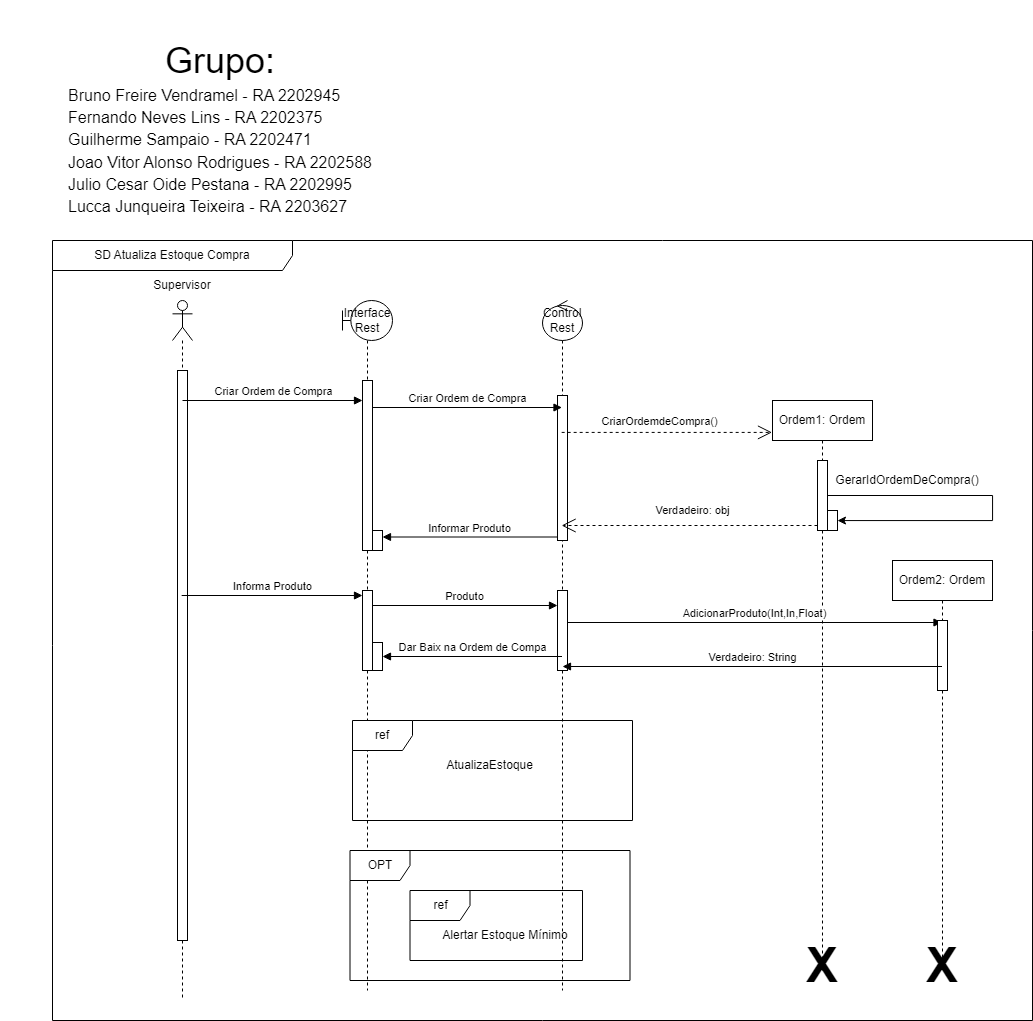

The diagram above was exported from draw.io. Its source (the exported page's mxGraphModel, read from the mxfile embedded in the PNG):
<mxGraphModel dx="2343" dy="1713" grid="1" gridSize="10" guides="1" tooltips="1" connect="1" arrows="1" fold="1" page="1" pageScale="1" pageWidth="850" pageHeight="1100" math="0" shadow="0">
  <root>
    <mxCell id="0" />
    <mxCell id="1" parent="0" />
    <mxCell id="oioqqJfGnUcdQtfof2nH-1" value="SD Atualiza Estoque Compra" style="shape=umlFrame;whiteSpace=wrap;html=1;pointerEvents=0;width=240;height=30;" vertex="1" parent="1">
      <mxGeometry width="980" height="780" as="geometry" />
    </mxCell>
    <mxCell id="oioqqJfGnUcdQtfof2nH-2" value="" style="shape=umlLifeline;perimeter=lifelinePerimeter;whiteSpace=wrap;html=1;container=1;dropTarget=0;collapsible=0;recursiveResize=0;outlineConnect=0;portConstraint=eastwest;newEdgeStyle={&quot;curved&quot;:0,&quot;rounded&quot;:0};participant=umlActor;" vertex="1" parent="1">
      <mxGeometry x="120" y="60" width="20" height="700" as="geometry" />
    </mxCell>
    <mxCell id="oioqqJfGnUcdQtfof2nH-9" value="" style="html=1;points=[[0,0,0,0,5],[0,1,0,0,-5],[1,0,0,0,5],[1,1,0,0,-5]];perimeter=orthogonalPerimeter;outlineConnect=0;targetShapes=umlLifeline;portConstraint=eastwest;newEdgeStyle={&quot;curved&quot;:0,&quot;rounded&quot;:0};" vertex="1" parent="oioqqJfGnUcdQtfof2nH-2">
      <mxGeometry x="5" y="70" width="10" height="570" as="geometry" />
    </mxCell>
    <mxCell id="oioqqJfGnUcdQtfof2nH-3" value="Interface Rest" style="shape=umlLifeline;perimeter=lifelinePerimeter;whiteSpace=wrap;html=1;container=1;dropTarget=0;collapsible=0;recursiveResize=0;outlineConnect=0;portConstraint=eastwest;newEdgeStyle={&quot;curved&quot;:0,&quot;rounded&quot;:0};participant=umlBoundary;" vertex="1" parent="1">
      <mxGeometry x="290" y="60" width="50" height="690" as="geometry" />
    </mxCell>
    <mxCell id="oioqqJfGnUcdQtfof2nH-8" value="" style="html=1;points=[[0,0,0,0,5],[0,1,0,0,-5],[1,0,0,0,5],[1,1,0,0,-5]];perimeter=orthogonalPerimeter;outlineConnect=0;targetShapes=umlLifeline;portConstraint=eastwest;newEdgeStyle={&quot;curved&quot;:0,&quot;rounded&quot;:0};" vertex="1" parent="oioqqJfGnUcdQtfof2nH-3">
      <mxGeometry x="20" y="80" width="10" height="170" as="geometry" />
    </mxCell>
    <mxCell id="oioqqJfGnUcdQtfof2nH-19" value="" style="html=1;points=[[0,0,0,0,5],[0,1,0,0,-5],[1,0,0,0,5],[1,1,0,0,-5]];perimeter=orthogonalPerimeter;outlineConnect=0;targetShapes=umlLifeline;portConstraint=eastwest;newEdgeStyle={&quot;curved&quot;:0,&quot;rounded&quot;:0};" vertex="1" parent="oioqqJfGnUcdQtfof2nH-3">
      <mxGeometry x="30" y="230" width="10" height="20" as="geometry" />
    </mxCell>
    <mxCell id="oioqqJfGnUcdQtfof2nH-20" value="" style="html=1;points=[[0,0,0,0,5],[0,1,0,0,-5],[1,0,0,0,5],[1,1,0,0,-5]];perimeter=orthogonalPerimeter;outlineConnect=0;targetShapes=umlLifeline;portConstraint=eastwest;newEdgeStyle={&quot;curved&quot;:0,&quot;rounded&quot;:0};" vertex="1" parent="oioqqJfGnUcdQtfof2nH-3">
      <mxGeometry x="20" y="290" width="10" height="80" as="geometry" />
    </mxCell>
    <mxCell id="oioqqJfGnUcdQtfof2nH-33" value="" style="html=1;points=[[0,0,0,0,5],[0,1,0,0,-5],[1,0,0,0,5],[1,1,0,0,-5]];perimeter=orthogonalPerimeter;outlineConnect=0;targetShapes=umlLifeline;portConstraint=eastwest;newEdgeStyle={&quot;curved&quot;:0,&quot;rounded&quot;:0};" vertex="1" parent="oioqqJfGnUcdQtfof2nH-3">
      <mxGeometry x="30" y="342" width="10" height="28" as="geometry" />
    </mxCell>
    <mxCell id="oioqqJfGnUcdQtfof2nH-4" value="Control Rest" style="shape=umlLifeline;perimeter=lifelinePerimeter;whiteSpace=wrap;html=1;container=1;dropTarget=0;collapsible=0;recursiveResize=0;outlineConnect=0;portConstraint=eastwest;newEdgeStyle={&quot;curved&quot;:0,&quot;rounded&quot;:0};participant=umlControl;" vertex="1" parent="1">
      <mxGeometry x="490" y="60" width="40" height="690" as="geometry" />
    </mxCell>
    <mxCell id="oioqqJfGnUcdQtfof2nH-7" value="" style="html=1;points=[[0,0,0,0,5],[0,1,0,0,-5],[1,0,0,0,5],[1,1,0,0,-5]];perimeter=orthogonalPerimeter;outlineConnect=0;targetShapes=umlLifeline;portConstraint=eastwest;newEdgeStyle={&quot;curved&quot;:0,&quot;rounded&quot;:0};" vertex="1" parent="oioqqJfGnUcdQtfof2nH-4">
      <mxGeometry x="15" y="95" width="10" height="145" as="geometry" />
    </mxCell>
    <mxCell id="oioqqJfGnUcdQtfof2nH-24" value="" style="html=1;points=[[0,0,0,0,5],[0,1,0,0,-5],[1,0,0,0,5],[1,1,0,0,-5]];perimeter=orthogonalPerimeter;outlineConnect=0;targetShapes=umlLifeline;portConstraint=eastwest;newEdgeStyle={&quot;curved&quot;:0,&quot;rounded&quot;:0};" vertex="1" parent="oioqqJfGnUcdQtfof2nH-4">
      <mxGeometry x="15" y="290" width="10" height="80" as="geometry" />
    </mxCell>
    <mxCell id="oioqqJfGnUcdQtfof2nH-5" value="Ordem1: Ordem" style="shape=umlLifeline;perimeter=lifelinePerimeter;whiteSpace=wrap;html=1;container=1;dropTarget=0;collapsible=0;recursiveResize=0;outlineConnect=0;portConstraint=eastwest;newEdgeStyle={&quot;curved&quot;:0,&quot;rounded&quot;:0};" vertex="1" parent="1">
      <mxGeometry x="720" y="160" width="100" height="570" as="geometry" />
    </mxCell>
    <mxCell id="oioqqJfGnUcdQtfof2nH-15" style="edgeStyle=orthogonalEdgeStyle;rounded=0;orthogonalLoop=1;jettySize=auto;html=1;curved=0;" edge="1" parent="oioqqJfGnUcdQtfof2nH-5" source="oioqqJfGnUcdQtfof2nH-13" target="oioqqJfGnUcdQtfof2nH-14">
      <mxGeometry relative="1" as="geometry">
        <Array as="points">
          <mxPoint x="220" y="95" />
          <mxPoint x="220" y="120" />
        </Array>
      </mxGeometry>
    </mxCell>
    <mxCell id="oioqqJfGnUcdQtfof2nH-13" value="" style="html=1;points=[[0,0,0,0,5],[0,1,0,0,-5],[1,0,0,0,5],[1,1,0,0,-5]];perimeter=orthogonalPerimeter;outlineConnect=0;targetShapes=umlLifeline;portConstraint=eastwest;newEdgeStyle={&quot;curved&quot;:0,&quot;rounded&quot;:0};" vertex="1" parent="oioqqJfGnUcdQtfof2nH-5">
      <mxGeometry x="45" y="60" width="10" height="70" as="geometry" />
    </mxCell>
    <mxCell id="oioqqJfGnUcdQtfof2nH-14" value="" style="html=1;points=[[0,0,0,0,5],[0,1,0,0,-5],[1,0,0,0,5],[1,1,0,0,-5]];perimeter=orthogonalPerimeter;outlineConnect=0;targetShapes=umlLifeline;portConstraint=eastwest;newEdgeStyle={&quot;curved&quot;:0,&quot;rounded&quot;:0};" vertex="1" parent="oioqqJfGnUcdQtfof2nH-5">
      <mxGeometry x="55" y="110" width="10" height="20" as="geometry" />
    </mxCell>
    <mxCell id="-Wa4gZvMLDGwqmCNq0tT-1" value="Supervisor" style="text;html=1;align=center;verticalAlign=middle;whiteSpace=wrap;rounded=0;" vertex="1" parent="1">
      <mxGeometry x="100" y="30" width="60" height="30" as="geometry" />
    </mxCell>
    <mxCell id="oioqqJfGnUcdQtfof2nH-10" value="Criar Ordem de Compra" style="html=1;verticalAlign=bottom;endArrow=block;curved=0;rounded=0;" edge="1" parent="1">
      <mxGeometry width="80" relative="1" as="geometry">
        <mxPoint x="320" y="167" as="sourcePoint" />
        <mxPoint x="509.5" y="167" as="targetPoint" />
      </mxGeometry>
    </mxCell>
    <mxCell id="oioqqJfGnUcdQtfof2nH-11" value="Criar Ordem de Compra" style="html=1;verticalAlign=bottom;endArrow=block;curved=0;rounded=0;" edge="1" parent="1" target="oioqqJfGnUcdQtfof2nH-8">
      <mxGeometry width="80" relative="1" as="geometry">
        <mxPoint x="130" y="160" as="sourcePoint" />
        <mxPoint x="220" y="160" as="targetPoint" />
      </mxGeometry>
    </mxCell>
    <mxCell id="oioqqJfGnUcdQtfof2nH-12" value="CriarOrdemdeCompra()" style="endArrow=open;endSize=12;dashed=1;html=1;rounded=0;entryX=-0.005;entryY=0.056;entryDx=0;entryDy=0;entryPerimeter=0;" edge="1" parent="1" source="oioqqJfGnUcdQtfof2nH-4" target="oioqqJfGnUcdQtfof2nH-5">
      <mxGeometry x="-0.0757" y="11" width="160" relative="1" as="geometry">
        <mxPoint x="520" y="180" as="sourcePoint" />
        <mxPoint x="680" y="180" as="targetPoint" />
        <mxPoint as="offset" />
      </mxGeometry>
    </mxCell>
    <mxCell id="oioqqJfGnUcdQtfof2nH-16" value="GerarIdOrdemDeCompra()" style="text;html=1;align=center;verticalAlign=middle;whiteSpace=wrap;rounded=0;" vertex="1" parent="1">
      <mxGeometry x="810" y="230" width="90" height="20" as="geometry" />
    </mxCell>
    <mxCell id="oioqqJfGnUcdQtfof2nH-17" value="Verdadeiro: obj" style="endArrow=open;endSize=12;dashed=1;html=1;rounded=0;exitX=0;exitY=1;exitDx=0;exitDy=-5;exitPerimeter=0;" edge="1" parent="1" source="oioqqJfGnUcdQtfof2nH-13" target="oioqqJfGnUcdQtfof2nH-4">
      <mxGeometry x="-0.0202" y="-15" width="160" relative="1" as="geometry">
        <mxPoint x="550" y="279.67" as="sourcePoint" />
        <mxPoint x="760" y="279.67" as="targetPoint" />
        <mxPoint as="offset" />
      </mxGeometry>
    </mxCell>
    <mxCell id="oioqqJfGnUcdQtfof2nH-18" value="Informar Produto" style="html=1;verticalAlign=bottom;endArrow=block;curved=0;rounded=0;" edge="1" parent="1" target="oioqqJfGnUcdQtfof2nH-19">
      <mxGeometry width="80" relative="1" as="geometry">
        <mxPoint x="505" y="296.5" as="sourcePoint" />
        <mxPoint x="330" y="296.5" as="targetPoint" />
      </mxGeometry>
    </mxCell>
    <mxCell id="oioqqJfGnUcdQtfof2nH-22" value="Informa Pr&lt;span style=&quot;color: rgba(0, 0, 0, 0); font-family: monospace; font-size: 0px; text-align: start; background-color: rgb(251, 251, 251);&quot;&gt;%3CmxGraphModel%3E%3Croot%3E%3CmxCell%20id%3D%220%22%2F%3E%3CmxCell%20id%3D%221%22%20parent%3D%220%22%2F%3E%3CmxCell%20id%3D%222%22%20value%3D%22Criar%20Ordem%20de%20Compra%22%20style%3D%22html%3D1%3BverticalAlign%3Dbottom%3BendArrow%3Dblock%3Bcurved%3D0%3Brounded%3D0%3B%22%20edge%3D%221%22%20parent%3D%221%22%3E%3CmxGeometry%20width%3D%2280%22%20relative%3D%221%22%20as%3D%22geometry%22%3E%3CmxPoint%20x%3D%22320%22%20y%3D%22167%22%20as%3D%22sourcePoint%22%2F%3E%3CmxPoint%20x%3D%22509.5%22%20y%3D%22167%22%20as%3D%22targetPoint%22%2F%3E%3C%2FmxGeometry%3E%3C%2FmxCell%3E%3C%2Froot%3E%3C%2FmxGraphModel%3E&lt;/span&gt;oduto" style="html=1;verticalAlign=bottom;endArrow=block;curved=0;rounded=0;entryX=0;entryY=0;entryDx=0;entryDy=5;entryPerimeter=0;" edge="1" parent="1" source="oioqqJfGnUcdQtfof2nH-2" target="oioqqJfGnUcdQtfof2nH-20">
      <mxGeometry width="80" relative="1" as="geometry">
        <mxPoint x="220" y="354.52" as="sourcePoint" />
        <mxPoint x="300" y="354.52" as="targetPoint" />
      </mxGeometry>
    </mxCell>
    <mxCell id="oioqqJfGnUcdQtfof2nH-23" value="Pr&lt;span style=&quot;color: rgba(0, 0, 0, 0); font-family: monospace; font-size: 0px; text-align: start; background-color: rgb(251, 251, 251);&quot;&gt;%3CmxGraphModel%3E%3Croot%3E%3CmxCell%20id%3D%220%22%2F%3E%3CmxCell%20id%3D%221%22%20parent%3D%220%22%2F%3E%3CmxCell%20id%3D%222%22%20value%3D%22Criar%20Ordem%20de%20Compra%22%20style%3D%22html%3D1%3BverticalAlign%3Dbottom%3BendArrow%3Dblock%3Bcurved%3D0%3Brounded%3D0%3B%22%20edge%3D%221%22%20parent%3D%221%22%3E%3CmxGeometry%20width%3D%2280%22%20relative%3D%221%22%20as%3D%22geometry%22%3E%3CmxPoint%20x%3D%22320%22%20y%3D%22167%22%20as%3D%22sourcePoint%22%2F%3E%3CmxPoint%20x%3D%22509.5%22%20y%3D%22167%22%20as%3D%22targetPoint%22%2F%3E%3C%2FmxGeometry%3E%3C%2FmxCell%3E%3C%2Froot%3E%3C%2FmxGraphModel%3E&lt;/span&gt;oduto" style="html=1;verticalAlign=bottom;endArrow=block;curved=0;rounded=0;" edge="1" parent="1">
      <mxGeometry width="80" relative="1" as="geometry">
        <mxPoint x="320" y="365" as="sourcePoint" />
        <mxPoint x="505" y="365" as="targetPoint" />
      </mxGeometry>
    </mxCell>
    <mxCell id="oioqqJfGnUcdQtfof2nH-26" value="AdicionarProduto(Int,In,Float)" style="html=1;verticalAlign=bottom;endArrow=block;curved=0;rounded=0;" edge="1" parent="1">
      <mxGeometry width="80" relative="1" as="geometry">
        <mxPoint x="515" y="382" as="sourcePoint" />
        <mxPoint x="889.5000000000002" y="382" as="targetPoint" />
      </mxGeometry>
    </mxCell>
    <mxCell id="oioqqJfGnUcdQtfof2nH-27" value="Ordem2: Ordem" style="shape=umlLifeline;perimeter=lifelinePerimeter;whiteSpace=wrap;html=1;container=1;dropTarget=0;collapsible=0;recursiveResize=0;outlineConnect=0;portConstraint=eastwest;newEdgeStyle={&quot;curved&quot;:0,&quot;rounded&quot;:0};" vertex="1" parent="1">
      <mxGeometry x="840" y="320" width="100" height="410" as="geometry" />
    </mxCell>
    <mxCell id="oioqqJfGnUcdQtfof2nH-29" value="" style="html=1;points=[[0,0,0,0,5],[0,1,0,0,-5],[1,0,0,0,5],[1,1,0,0,-5]];perimeter=orthogonalPerimeter;outlineConnect=0;targetShapes=umlLifeline;portConstraint=eastwest;newEdgeStyle={&quot;curved&quot;:0,&quot;rounded&quot;:0};" vertex="1" parent="oioqqJfGnUcdQtfof2nH-27">
      <mxGeometry x="45" y="60" width="10" height="70" as="geometry" />
    </mxCell>
    <mxCell id="oioqqJfGnUcdQtfof2nH-31" value="Verdadeiro: String" style="html=1;verticalAlign=bottom;endArrow=block;curved=0;rounded=0;" edge="1" parent="1">
      <mxGeometry width="80" relative="1" as="geometry">
        <mxPoint x="889.5000000000002" y="426" as="sourcePoint" />
        <mxPoint x="510" y="426" as="targetPoint" />
      </mxGeometry>
    </mxCell>
    <mxCell id="oioqqJfGnUcdQtfof2nH-32" value="Dar Baix na Ordem de Compa" style="html=1;verticalAlign=bottom;endArrow=block;curved=0;rounded=0;" edge="1" parent="1">
      <mxGeometry width="80" relative="1" as="geometry">
        <mxPoint x="509.5" y="416" as="sourcePoint" />
        <mxPoint x="330" y="416" as="targetPoint" />
      </mxGeometry>
    </mxCell>
    <mxCell id="oioqqJfGnUcdQtfof2nH-34" value="ref" style="shape=umlFrame;whiteSpace=wrap;html=1;pointerEvents=0;" vertex="1" parent="1">
      <mxGeometry x="300" y="480" width="280" height="100" as="geometry" />
    </mxCell>
    <mxCell id="oioqqJfGnUcdQtfof2nH-35" value="AtualizaEstoque" style="text;html=1;align=center;verticalAlign=middle;whiteSpace=wrap;rounded=0;" vertex="1" parent="1">
      <mxGeometry x="385" y="510" width="105" height="30" as="geometry" />
    </mxCell>
    <mxCell id="oioqqJfGnUcdQtfof2nH-36" value="OPT" style="shape=umlFrame;whiteSpace=wrap;html=1;pointerEvents=0;" vertex="1" parent="1">
      <mxGeometry x="297.5" y="610" width="280" height="130" as="geometry" />
    </mxCell>
    <mxCell id="oioqqJfGnUcdQtfof2nH-37" value="ref" style="shape=umlFrame;whiteSpace=wrap;html=1;pointerEvents=0;" vertex="1" parent="1">
      <mxGeometry x="357.5" y="650" width="172.5" height="70" as="geometry" />
    </mxCell>
    <mxCell id="oioqqJfGnUcdQtfof2nH-38" value="Alertar Estoque Mínimo" style="text;html=1;align=center;verticalAlign=middle;whiteSpace=wrap;rounded=0;" vertex="1" parent="1">
      <mxGeometry x="387.5" y="680" width="130" height="30" as="geometry" />
    </mxCell>
    <mxCell id="oioqqJfGnUcdQtfof2nH-39" value="&lt;font style=&quot;font-size: 48px;&quot;&gt;&lt;b&gt;X&lt;/b&gt;&lt;/font&gt;" style="text;html=1;align=center;verticalAlign=middle;whiteSpace=wrap;rounded=0;" vertex="1" parent="1">
      <mxGeometry x="740" y="710" width="60" height="30" as="geometry" />
    </mxCell>
    <mxCell id="oioqqJfGnUcdQtfof2nH-40" value="&lt;font style=&quot;font-size: 48px;&quot;&gt;&lt;b&gt;X&lt;/b&gt;&lt;/font&gt;" style="text;html=1;align=center;verticalAlign=middle;whiteSpace=wrap;rounded=0;" vertex="1" parent="1">
      <mxGeometry x="860" y="710" width="60" height="30" as="geometry" />
    </mxCell>
    <mxCell id="oioqqJfGnUcdQtfof2nH-41" value="&lt;span id=&quot;docs-internal-guid-8434d6e9-7fff-c247-7791-f04bce8001fc&quot;&gt;&lt;p style=&quot;line-height:1.38;margin-top:0pt;margin-bottom:0pt;&quot; dir=&quot;ltr&quot;&gt;&lt;span style=&quot;font-family: Arial, sans-serif; background-color: transparent; font-variant-numeric: normal; font-variant-east-asian: normal; font-variant-alternates: normal; font-variant-position: normal; vertical-align: baseline; white-space-collapse: preserve;&quot;&gt;&lt;font style=&quot;font-size: 36px;&quot;&gt;Grupo:&lt;/font&gt;&lt;/span&gt;&lt;/p&gt;&lt;p style=&quot;line-height:1.38;text-align: justify;margin-top:0pt;margin-bottom:0pt;&quot; dir=&quot;ltr&quot;&gt;&lt;span style=&quot;font-family: Arial, sans-serif; background-color: transparent; font-variant-numeric: normal; font-variant-east-asian: normal; font-variant-alternates: normal; font-variant-position: normal; vertical-align: baseline; white-space-collapse: preserve;&quot;&gt;&lt;font size=&quot;3&quot;&gt;Bruno Freire Vendramel - RA 2202945&lt;/font&gt;&lt;/span&gt;&lt;/p&gt;&lt;p style=&quot;line-height:1.38;text-align: justify;margin-top:0pt;margin-bottom:0pt;&quot; dir=&quot;ltr&quot;&gt;&lt;span style=&quot;font-family: Arial, sans-serif; background-color: transparent; font-variant-numeric: normal; font-variant-east-asian: normal; font-variant-alternates: normal; font-variant-position: normal; vertical-align: baseline; white-space-collapse: preserve;&quot;&gt;&lt;font size=&quot;3&quot;&gt;Fernando Neves Lins - RA 2202375&lt;/font&gt;&lt;/span&gt;&lt;/p&gt;&lt;p style=&quot;line-height:1.38;text-align: justify;margin-top:0pt;margin-bottom:0pt;&quot; dir=&quot;ltr&quot;&gt;&lt;span style=&quot;font-family: Arial, sans-serif; background-color: transparent; font-variant-numeric: normal; font-variant-east-asian: normal; font-variant-alternates: normal; font-variant-position: normal; vertical-align: baseline; white-space-collapse: preserve;&quot;&gt;&lt;font size=&quot;3&quot;&gt;Guilherme Sampaio - RA 2202471&lt;/font&gt;&lt;/span&gt;&lt;/p&gt;&lt;p style=&quot;line-height:1.38;text-align: justify;margin-top:0pt;margin-bottom:0pt;&quot; dir=&quot;ltr&quot;&gt;&lt;span style=&quot;font-family: Arial, sans-serif; background-color: transparent; font-variant-numeric: normal; font-variant-east-asian: normal; font-variant-alternates: normal; font-variant-position: normal; vertical-align: baseline; white-space-collapse: preserve;&quot;&gt;&lt;font size=&quot;3&quot;&gt;Joao Vitor Alonso Rodrigues - RA 2202588&lt;/font&gt;&lt;/span&gt;&lt;/p&gt;&lt;p style=&quot;line-height:1.38;text-align: justify;margin-top:0pt;margin-bottom:0pt;&quot; dir=&quot;ltr&quot;&gt;&lt;span style=&quot;font-family: Arial, sans-serif; background-color: transparent; font-variant-numeric: normal; font-variant-east-asian: normal; font-variant-alternates: normal; font-variant-position: normal; vertical-align: baseline; white-space-collapse: preserve;&quot;&gt;&lt;font size=&quot;3&quot;&gt;Julio Cesar Oide Pestana - RA 2202995&lt;/font&gt;&lt;/span&gt;&lt;/p&gt;&lt;p style=&quot;line-height:1.38;text-align: justify;margin-top:0pt;margin-bottom:0pt;&quot; dir=&quot;ltr&quot;&gt;&lt;span style=&quot;font-family: Arial, sans-serif; background-color: transparent; font-variant-numeric: normal; font-variant-east-asian: normal; font-variant-alternates: normal; font-variant-position: normal; vertical-align: baseline; white-space-collapse: preserve;&quot;&gt;&lt;font size=&quot;3&quot;&gt;Lucca Junqueira Teixeira - RA 2203627&lt;/font&gt;&lt;/span&gt;&lt;/p&gt;&lt;div&gt;&lt;span style=&quot;font-size: 11pt; font-family: Arial, sans-serif; background-color: transparent; font-variant-numeric: normal; font-variant-east-asian: normal; font-variant-alternates: normal; font-variant-position: normal; vertical-align: baseline; white-space-collapse: preserve;&quot;&gt;&lt;br&gt;&lt;/span&gt;&lt;/div&gt;&lt;/span&gt;" style="text;html=1;align=center;verticalAlign=middle;whiteSpace=wrap;rounded=0;" vertex="1" parent="1">
      <mxGeometry x="-52.5" y="-240" width="440" height="270" as="geometry" />
    </mxCell>
  </root>
</mxGraphModel>